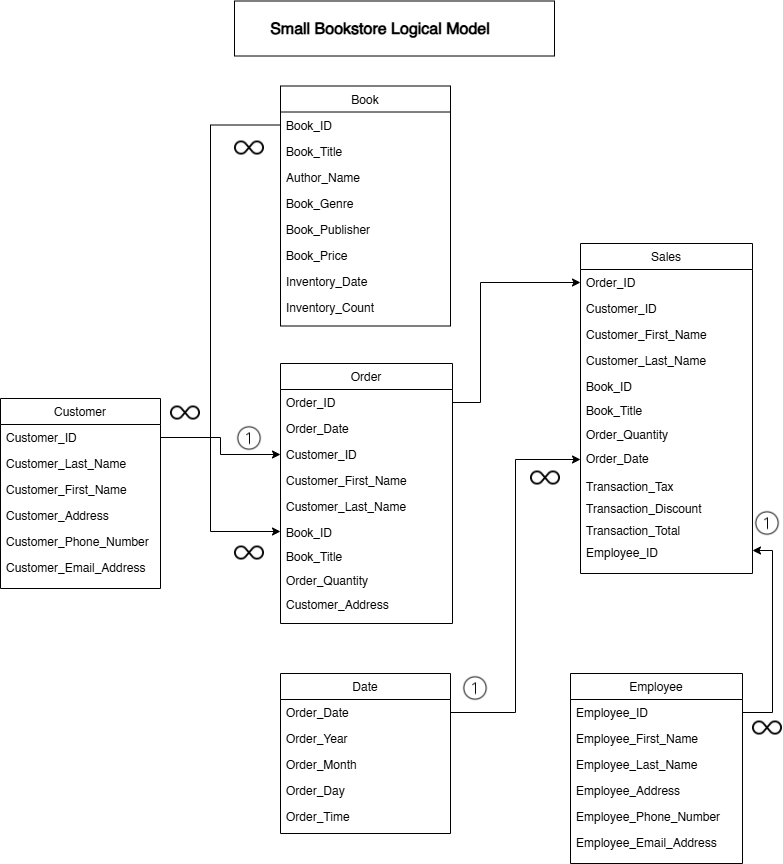

The diagram above was exported from draw.io. Its source (the exported page's mxGraphModel, read from the mxfile embedded in the PNG):
<mxGraphModel dx="1426" dy="783" grid="1" gridSize="10" guides="1" tooltips="1" connect="1" arrows="1" fold="1" page="1" pageScale="1" pageWidth="827" pageHeight="1169" math="0" shadow="0">
  <root>
    <mxCell id="WIyWlLk6GJQsqaUBKTNV-0" />
    <mxCell id="WIyWlLk6GJQsqaUBKTNV-1" parent="WIyWlLk6GJQsqaUBKTNV-0" />
    <mxCell id="jTsgFS6rOOrjFl4Mjh5w-1" value="" style="rounded=0;whiteSpace=wrap;html=1;" parent="WIyWlLk6GJQsqaUBKTNV-1" vertex="1">
      <mxGeometry x="254" y="17.5" width="320" height="55" as="geometry" />
    </mxCell>
    <mxCell id="zkfFHV4jXpPFQw0GAbJ--0" value="Book" style="swimlane;fontStyle=0;align=center;verticalAlign=top;childLayout=stackLayout;horizontal=1;startSize=26;horizontalStack=0;resizeParent=1;resizeLast=0;collapsible=1;marginBottom=0;rounded=0;shadow=0;strokeWidth=1;" parent="WIyWlLk6GJQsqaUBKTNV-1" vertex="1">
      <mxGeometry x="300" y="102.5" width="170" height="240" as="geometry">
        <mxRectangle x="230" y="140" width="160" height="26" as="alternateBounds" />
      </mxGeometry>
    </mxCell>
    <mxCell id="zkfFHV4jXpPFQw0GAbJ--1" value="Book_ID" style="text;align=left;verticalAlign=top;spacingLeft=4;spacingRight=4;overflow=hidden;rotatable=0;points=[[0,0.5],[1,0.5]];portConstraint=eastwest;" parent="zkfFHV4jXpPFQw0GAbJ--0" vertex="1">
      <mxGeometry y="26" width="170" height="26" as="geometry" />
    </mxCell>
    <mxCell id="zkfFHV4jXpPFQw0GAbJ--2" value="Book_Title" style="text;align=left;verticalAlign=top;spacingLeft=4;spacingRight=4;overflow=hidden;rotatable=0;points=[[0,0.5],[1,0.5]];portConstraint=eastwest;rounded=0;shadow=0;html=0;" parent="zkfFHV4jXpPFQw0GAbJ--0" vertex="1">
      <mxGeometry y="52" width="170" height="26" as="geometry" />
    </mxCell>
    <mxCell id="zkfFHV4jXpPFQw0GAbJ--3" value="Author_Name&#10;" style="text;align=left;verticalAlign=top;spacingLeft=4;spacingRight=4;overflow=hidden;rotatable=0;points=[[0,0.5],[1,0.5]];portConstraint=eastwest;rounded=0;shadow=0;html=0;" parent="zkfFHV4jXpPFQw0GAbJ--0" vertex="1">
      <mxGeometry y="78" width="170" height="26" as="geometry" />
    </mxCell>
    <mxCell id="jTsgFS6rOOrjFl4Mjh5w-15" value="Book_Genre" style="text;align=left;verticalAlign=top;spacingLeft=4;spacingRight=4;overflow=hidden;rotatable=0;points=[[0,0.5],[1,0.5]];portConstraint=eastwest;" parent="zkfFHV4jXpPFQw0GAbJ--0" vertex="1">
      <mxGeometry y="104" width="170" height="26" as="geometry" />
    </mxCell>
    <mxCell id="jTsgFS6rOOrjFl4Mjh5w-16" value="Book_Publisher" style="text;align=left;verticalAlign=top;spacingLeft=4;spacingRight=4;overflow=hidden;rotatable=0;points=[[0,0.5],[1,0.5]];portConstraint=eastwest;" parent="zkfFHV4jXpPFQw0GAbJ--0" vertex="1">
      <mxGeometry y="130" width="170" height="26" as="geometry" />
    </mxCell>
    <mxCell id="zkfFHV4jXpPFQw0GAbJ--5" value="Book_Price" style="text;align=left;verticalAlign=top;spacingLeft=4;spacingRight=4;overflow=hidden;rotatable=0;points=[[0,0.5],[1,0.5]];portConstraint=eastwest;" parent="zkfFHV4jXpPFQw0GAbJ--0" vertex="1">
      <mxGeometry y="156" width="170" height="26" as="geometry" />
    </mxCell>
    <mxCell id="jTsgFS6rOOrjFl4Mjh5w-17" value="Inventory_Date" style="text;align=left;verticalAlign=top;spacingLeft=4;spacingRight=4;overflow=hidden;rotatable=0;points=[[0,0.5],[1,0.5]];portConstraint=eastwest;" parent="zkfFHV4jXpPFQw0GAbJ--0" vertex="1">
      <mxGeometry y="182" width="170" height="26" as="geometry" />
    </mxCell>
    <mxCell id="w_68OCAsFupNeapgz9Ns-1" value="Inventory_Count" style="text;align=left;verticalAlign=top;spacingLeft=4;spacingRight=4;overflow=hidden;rotatable=0;points=[[0,0.5],[1,0.5]];portConstraint=eastwest;" vertex="1" parent="zkfFHV4jXpPFQw0GAbJ--0">
      <mxGeometry y="208" width="170" height="26" as="geometry" />
    </mxCell>
    <mxCell id="zkfFHV4jXpPFQw0GAbJ--6" value="Customer" style="swimlane;fontStyle=0;align=center;verticalAlign=top;childLayout=stackLayout;horizontal=1;startSize=26;horizontalStack=0;resizeParent=1;resizeLast=0;collapsible=1;marginBottom=0;rounded=0;shadow=0;strokeWidth=1;" parent="WIyWlLk6GJQsqaUBKTNV-1" vertex="1">
      <mxGeometry x="20" y="415" width="160" height="190" as="geometry">
        <mxRectangle x="130" y="380" width="160" height="26" as="alternateBounds" />
      </mxGeometry>
    </mxCell>
    <mxCell id="zkfFHV4jXpPFQw0GAbJ--7" value="Customer_ID" style="text;align=left;verticalAlign=top;spacingLeft=4;spacingRight=4;overflow=hidden;rotatable=0;points=[[0,0.5],[1,0.5]];portConstraint=eastwest;" parent="zkfFHV4jXpPFQw0GAbJ--6" vertex="1">
      <mxGeometry y="26" width="160" height="26" as="geometry" />
    </mxCell>
    <mxCell id="jTsgFS6rOOrjFl4Mjh5w-20" value="Customer_Last_Name&#10;" style="text;align=left;verticalAlign=top;spacingLeft=4;spacingRight=4;overflow=hidden;rotatable=0;points=[[0,0.5],[1,0.5]];portConstraint=eastwest;rounded=0;shadow=0;html=0;" parent="zkfFHV4jXpPFQw0GAbJ--6" vertex="1">
      <mxGeometry y="52" width="160" height="26" as="geometry" />
    </mxCell>
    <mxCell id="jTsgFS6rOOrjFl4Mjh5w-19" value="Customer_First_Name" style="text;align=left;verticalAlign=top;spacingLeft=4;spacingRight=4;overflow=hidden;rotatable=0;points=[[0,0.5],[1,0.5]];portConstraint=eastwest;rounded=0;shadow=0;html=0;" parent="zkfFHV4jXpPFQw0GAbJ--6" vertex="1">
      <mxGeometry y="78" width="160" height="26" as="geometry" />
    </mxCell>
    <mxCell id="jTsgFS6rOOrjFl4Mjh5w-24" value="Customer_Address" style="text;align=left;verticalAlign=top;spacingLeft=4;spacingRight=4;overflow=hidden;rotatable=0;points=[[0,0.5],[1,0.5]];portConstraint=eastwest;rounded=0;shadow=0;html=0;" parent="zkfFHV4jXpPFQw0GAbJ--6" vertex="1">
      <mxGeometry y="104" width="160" height="26" as="geometry" />
    </mxCell>
    <mxCell id="jTsgFS6rOOrjFl4Mjh5w-25" value="Customer_Phone_Number" style="text;align=left;verticalAlign=top;spacingLeft=4;spacingRight=4;overflow=hidden;rotatable=0;points=[[0,0.5],[1,0.5]];portConstraint=eastwest;rounded=0;shadow=0;html=0;" parent="zkfFHV4jXpPFQw0GAbJ--6" vertex="1">
      <mxGeometry y="130" width="160" height="26" as="geometry" />
    </mxCell>
    <mxCell id="jTsgFS6rOOrjFl4Mjh5w-26" value="Customer_Email_Address" style="text;align=left;verticalAlign=top;spacingLeft=4;spacingRight=4;overflow=hidden;rotatable=0;points=[[0,0.5],[1,0.5]];portConstraint=eastwest;rounded=0;shadow=0;html=0;" parent="zkfFHV4jXpPFQw0GAbJ--6" vertex="1">
      <mxGeometry y="156" width="160" height="26" as="geometry" />
    </mxCell>
    <mxCell id="zkfFHV4jXpPFQw0GAbJ--17" value="Employee" style="swimlane;fontStyle=0;align=center;verticalAlign=top;childLayout=stackLayout;horizontal=1;startSize=26;horizontalStack=0;resizeParent=1;resizeLast=0;collapsible=1;marginBottom=0;rounded=0;shadow=0;strokeWidth=1;" parent="WIyWlLk6GJQsqaUBKTNV-1" vertex="1">
      <mxGeometry x="590" y="690" width="172" height="190" as="geometry">
        <mxRectangle x="550" y="140" width="160" height="26" as="alternateBounds" />
      </mxGeometry>
    </mxCell>
    <mxCell id="zkfFHV4jXpPFQw0GAbJ--18" value="Employee_ID" style="text;align=left;verticalAlign=top;spacingLeft=4;spacingRight=4;overflow=hidden;rotatable=0;points=[[0,0.5],[1,0.5]];portConstraint=eastwest;" parent="zkfFHV4jXpPFQw0GAbJ--17" vertex="1">
      <mxGeometry y="26" width="172" height="26" as="geometry" />
    </mxCell>
    <mxCell id="zkfFHV4jXpPFQw0GAbJ--19" value="Employee_First_Name" style="text;align=left;verticalAlign=top;spacingLeft=4;spacingRight=4;overflow=hidden;rotatable=0;points=[[0,0.5],[1,0.5]];portConstraint=eastwest;rounded=0;shadow=0;html=0;" parent="zkfFHV4jXpPFQw0GAbJ--17" vertex="1">
      <mxGeometry y="52" width="172" height="26" as="geometry" />
    </mxCell>
    <mxCell id="zkfFHV4jXpPFQw0GAbJ--20" value="Employee_Last_Name" style="text;align=left;verticalAlign=top;spacingLeft=4;spacingRight=4;overflow=hidden;rotatable=0;points=[[0,0.5],[1,0.5]];portConstraint=eastwest;rounded=0;shadow=0;html=0;" parent="zkfFHV4jXpPFQw0GAbJ--17" vertex="1">
      <mxGeometry y="78" width="172" height="26" as="geometry" />
    </mxCell>
    <mxCell id="zkfFHV4jXpPFQw0GAbJ--21" value="Employee_Address" style="text;align=left;verticalAlign=top;spacingLeft=4;spacingRight=4;overflow=hidden;rotatable=0;points=[[0,0.5],[1,0.5]];portConstraint=eastwest;rounded=0;shadow=0;html=0;" parent="zkfFHV4jXpPFQw0GAbJ--17" vertex="1">
      <mxGeometry y="104" width="172" height="26" as="geometry" />
    </mxCell>
    <mxCell id="zkfFHV4jXpPFQw0GAbJ--22" value="Employee_Phone_Number" style="text;align=left;verticalAlign=top;spacingLeft=4;spacingRight=4;overflow=hidden;rotatable=0;points=[[0,0.5],[1,0.5]];portConstraint=eastwest;rounded=0;shadow=0;html=0;" parent="zkfFHV4jXpPFQw0GAbJ--17" vertex="1">
      <mxGeometry y="130" width="172" height="26" as="geometry" />
    </mxCell>
    <mxCell id="zkfFHV4jXpPFQw0GAbJ--24" value="Employee_Email_Address" style="text;align=left;verticalAlign=top;spacingLeft=4;spacingRight=4;overflow=hidden;rotatable=0;points=[[0,0.5],[1,0.5]];portConstraint=eastwest;" parent="zkfFHV4jXpPFQw0GAbJ--17" vertex="1">
      <mxGeometry y="156" width="172" height="26" as="geometry" />
    </mxCell>
    <mxCell id="jTsgFS6rOOrjFl4Mjh5w-0" value="&lt;font style=&quot;font-size: 16px;&quot;&gt;&lt;b&gt;Small Bookstore Logical Model&lt;/b&gt;&lt;/font&gt;" style="text;html=1;align=center;verticalAlign=middle;whiteSpace=wrap;rounded=0;" parent="WIyWlLk6GJQsqaUBKTNV-1" vertex="1">
      <mxGeometry x="240" y="30" width="320" height="30" as="geometry" />
    </mxCell>
    <mxCell id="jTsgFS6rOOrjFl4Mjh5w-2" value="Order" style="swimlane;fontStyle=0;align=center;verticalAlign=top;childLayout=stackLayout;horizontal=1;startSize=26;horizontalStack=0;resizeParent=1;resizeLast=0;collapsible=1;marginBottom=0;rounded=0;shadow=0;strokeWidth=1;" parent="WIyWlLk6GJQsqaUBKTNV-1" vertex="1">
      <mxGeometry x="300" y="380" width="172" height="260" as="geometry">
        <mxRectangle x="550" y="140" width="160" height="26" as="alternateBounds" />
      </mxGeometry>
    </mxCell>
    <mxCell id="jTsgFS6rOOrjFl4Mjh5w-3" value="Order_ID" style="text;align=left;verticalAlign=top;spacingLeft=4;spacingRight=4;overflow=hidden;rotatable=0;points=[[0,0.5],[1,0.5]];portConstraint=eastwest;" parent="jTsgFS6rOOrjFl4Mjh5w-2" vertex="1">
      <mxGeometry y="26" width="172" height="26" as="geometry" />
    </mxCell>
    <mxCell id="jTsgFS6rOOrjFl4Mjh5w-4" value="Order_Date" style="text;align=left;verticalAlign=top;spacingLeft=4;spacingRight=4;overflow=hidden;rotatable=0;points=[[0,0.5],[1,0.5]];portConstraint=eastwest;rounded=0;shadow=0;html=0;" parent="jTsgFS6rOOrjFl4Mjh5w-2" vertex="1">
      <mxGeometry y="52" width="172" height="26" as="geometry" />
    </mxCell>
    <mxCell id="jTsgFS6rOOrjFl4Mjh5w-5" value="Customer_ID" style="text;align=left;verticalAlign=top;spacingLeft=4;spacingRight=4;overflow=hidden;rotatable=0;points=[[0,0.5],[1,0.5]];portConstraint=eastwest;rounded=0;shadow=0;html=0;" parent="jTsgFS6rOOrjFl4Mjh5w-2" vertex="1">
      <mxGeometry y="78" width="172" height="26" as="geometry" />
    </mxCell>
    <mxCell id="jTsgFS6rOOrjFl4Mjh5w-6" value="Customer_First_Name" style="text;align=left;verticalAlign=top;spacingLeft=4;spacingRight=4;overflow=hidden;rotatable=0;points=[[0,0.5],[1,0.5]];portConstraint=eastwest;rounded=0;shadow=0;html=0;" parent="jTsgFS6rOOrjFl4Mjh5w-2" vertex="1">
      <mxGeometry y="104" width="172" height="26" as="geometry" />
    </mxCell>
    <mxCell id="jTsgFS6rOOrjFl4Mjh5w-7" value="Customer_Last_Name&#10;" style="text;align=left;verticalAlign=top;spacingLeft=4;spacingRight=4;overflow=hidden;rotatable=0;points=[[0,0.5],[1,0.5]];portConstraint=eastwest;rounded=0;shadow=0;html=0;" parent="jTsgFS6rOOrjFl4Mjh5w-2" vertex="1">
      <mxGeometry y="130" width="172" height="26" as="geometry" />
    </mxCell>
    <mxCell id="jTsgFS6rOOrjFl4Mjh5w-8" value="Book_ID" style="text;align=left;verticalAlign=top;spacingLeft=4;spacingRight=4;overflow=hidden;rotatable=0;points=[[0,0.5],[1,0.5]];portConstraint=eastwest;" parent="jTsgFS6rOOrjFl4Mjh5w-2" vertex="1">
      <mxGeometry y="156" width="172" height="24" as="geometry" />
    </mxCell>
    <mxCell id="jTsgFS6rOOrjFl4Mjh5w-9" value="Book_Title" style="text;align=left;verticalAlign=top;spacingLeft=4;spacingRight=4;overflow=hidden;rotatable=0;points=[[0,0.5],[1,0.5]];portConstraint=eastwest;" parent="jTsgFS6rOOrjFl4Mjh5w-2" vertex="1">
      <mxGeometry y="180" width="172" height="24" as="geometry" />
    </mxCell>
    <mxCell id="jTsgFS6rOOrjFl4Mjh5w-10" value="Order_Quantity" style="text;align=left;verticalAlign=top;spacingLeft=4;spacingRight=4;overflow=hidden;rotatable=0;points=[[0,0.5],[1,0.5]];portConstraint=eastwest;" parent="jTsgFS6rOOrjFl4Mjh5w-2" vertex="1">
      <mxGeometry y="204" width="172" height="24" as="geometry" />
    </mxCell>
    <mxCell id="w_68OCAsFupNeapgz9Ns-0" value="Customer_Address" style="text;align=left;verticalAlign=top;spacingLeft=4;spacingRight=4;overflow=hidden;rotatable=0;points=[[0,0.5],[1,0.5]];portConstraint=eastwest;" vertex="1" parent="jTsgFS6rOOrjFl4Mjh5w-2">
      <mxGeometry y="228" width="172" height="24" as="geometry" />
    </mxCell>
    <mxCell id="jTsgFS6rOOrjFl4Mjh5w-27" value="Sales" style="swimlane;fontStyle=0;align=center;verticalAlign=top;childLayout=stackLayout;horizontal=1;startSize=26;horizontalStack=0;resizeParent=1;resizeLast=0;collapsible=1;marginBottom=0;rounded=0;shadow=0;strokeWidth=1;" parent="WIyWlLk6GJQsqaUBKTNV-1" vertex="1">
      <mxGeometry x="600" y="260" width="172" height="330" as="geometry">
        <mxRectangle x="550" y="140" width="160" height="26" as="alternateBounds" />
      </mxGeometry>
    </mxCell>
    <mxCell id="jTsgFS6rOOrjFl4Mjh5w-28" value="Order_ID" style="text;align=left;verticalAlign=top;spacingLeft=4;spacingRight=4;overflow=hidden;rotatable=0;points=[[0,0.5],[1,0.5]];portConstraint=eastwest;" parent="jTsgFS6rOOrjFl4Mjh5w-27" vertex="1">
      <mxGeometry y="26" width="172" height="26" as="geometry" />
    </mxCell>
    <mxCell id="jTsgFS6rOOrjFl4Mjh5w-29" value="Customer_ID" style="text;align=left;verticalAlign=top;spacingLeft=4;spacingRight=4;overflow=hidden;rotatable=0;points=[[0,0.5],[1,0.5]];portConstraint=eastwest;rounded=0;shadow=0;html=0;" parent="jTsgFS6rOOrjFl4Mjh5w-27" vertex="1">
      <mxGeometry y="52" width="172" height="26" as="geometry" />
    </mxCell>
    <mxCell id="jTsgFS6rOOrjFl4Mjh5w-31" value="Customer_First_Name" style="text;align=left;verticalAlign=top;spacingLeft=4;spacingRight=4;overflow=hidden;rotatable=0;points=[[0,0.5],[1,0.5]];portConstraint=eastwest;rounded=0;shadow=0;html=0;" parent="jTsgFS6rOOrjFl4Mjh5w-27" vertex="1">
      <mxGeometry y="78" width="172" height="26" as="geometry" />
    </mxCell>
    <mxCell id="jTsgFS6rOOrjFl4Mjh5w-32" value="Customer_Last_Name&#10;" style="text;align=left;verticalAlign=top;spacingLeft=4;spacingRight=4;overflow=hidden;rotatable=0;points=[[0,0.5],[1,0.5]];portConstraint=eastwest;rounded=0;shadow=0;html=0;" parent="jTsgFS6rOOrjFl4Mjh5w-27" vertex="1">
      <mxGeometry y="104" width="172" height="26" as="geometry" />
    </mxCell>
    <mxCell id="jTsgFS6rOOrjFl4Mjh5w-33" value="Book_ID" style="text;align=left;verticalAlign=top;spacingLeft=4;spacingRight=4;overflow=hidden;rotatable=0;points=[[0,0.5],[1,0.5]];portConstraint=eastwest;" parent="jTsgFS6rOOrjFl4Mjh5w-27" vertex="1">
      <mxGeometry y="130" width="172" height="24" as="geometry" />
    </mxCell>
    <mxCell id="jTsgFS6rOOrjFl4Mjh5w-34" value="Book_Title" style="text;align=left;verticalAlign=top;spacingLeft=4;spacingRight=4;overflow=hidden;rotatable=0;points=[[0,0.5],[1,0.5]];portConstraint=eastwest;" parent="jTsgFS6rOOrjFl4Mjh5w-27" vertex="1">
      <mxGeometry y="154" width="172" height="24" as="geometry" />
    </mxCell>
    <mxCell id="jTsgFS6rOOrjFl4Mjh5w-35" value="Order_Quantity" style="text;align=left;verticalAlign=top;spacingLeft=4;spacingRight=4;overflow=hidden;rotatable=0;points=[[0,0.5],[1,0.5]];portConstraint=eastwest;" parent="jTsgFS6rOOrjFl4Mjh5w-27" vertex="1">
      <mxGeometry y="178" width="172" height="24" as="geometry" />
    </mxCell>
    <mxCell id="jTsgFS6rOOrjFl4Mjh5w-30" value="Order_Date" style="text;align=left;verticalAlign=top;spacingLeft=4;spacingRight=4;overflow=hidden;rotatable=0;points=[[0,0.5],[1,0.5]];portConstraint=eastwest;rounded=0;shadow=0;html=0;" parent="jTsgFS6rOOrjFl4Mjh5w-27" vertex="1">
      <mxGeometry y="202" width="172" height="28" as="geometry" />
    </mxCell>
    <mxCell id="jTsgFS6rOOrjFl4Mjh5w-37" value="Transaction_Tax" style="text;align=left;verticalAlign=top;spacingLeft=4;spacingRight=4;overflow=hidden;rotatable=0;points=[[0,0.5],[1,0.5]];portConstraint=eastwest;rounded=0;shadow=0;html=0;" parent="jTsgFS6rOOrjFl4Mjh5w-27" vertex="1">
      <mxGeometry y="230" width="172" height="22" as="geometry" />
    </mxCell>
    <mxCell id="jTsgFS6rOOrjFl4Mjh5w-38" value="Transaction_Discount" style="text;align=left;verticalAlign=top;spacingLeft=4;spacingRight=4;overflow=hidden;rotatable=0;points=[[0,0.5],[1,0.5]];portConstraint=eastwest;rounded=0;shadow=0;html=0;" parent="jTsgFS6rOOrjFl4Mjh5w-27" vertex="1">
      <mxGeometry y="252" width="172" height="22" as="geometry" />
    </mxCell>
    <mxCell id="jTsgFS6rOOrjFl4Mjh5w-39" value="Transaction_Total" style="text;align=left;verticalAlign=top;spacingLeft=4;spacingRight=4;overflow=hidden;rotatable=0;points=[[0,0.5],[1,0.5]];portConstraint=eastwest;rounded=0;shadow=0;html=0;" parent="jTsgFS6rOOrjFl4Mjh5w-27" vertex="1">
      <mxGeometry y="274" width="172" height="22" as="geometry" />
    </mxCell>
    <mxCell id="jTsgFS6rOOrjFl4Mjh5w-40" value="Employee_ID" style="text;align=left;verticalAlign=top;spacingLeft=4;spacingRight=4;overflow=hidden;rotatable=0;points=[[0,0.5],[1,0.5]];portConstraint=eastwest;rounded=0;shadow=0;html=0;" parent="jTsgFS6rOOrjFl4Mjh5w-27" vertex="1">
      <mxGeometry y="296" width="172" height="22" as="geometry" />
    </mxCell>
    <mxCell id="jTsgFS6rOOrjFl4Mjh5w-41" value="Date" style="swimlane;fontStyle=0;align=center;verticalAlign=top;childLayout=stackLayout;horizontal=1;startSize=26;horizontalStack=0;resizeParent=1;resizeLast=0;collapsible=1;marginBottom=0;rounded=0;shadow=0;strokeWidth=1;" parent="WIyWlLk6GJQsqaUBKTNV-1" vertex="1">
      <mxGeometry x="300" y="690" width="170" height="160" as="geometry">
        <mxRectangle x="230" y="140" width="160" height="26" as="alternateBounds" />
      </mxGeometry>
    </mxCell>
    <mxCell id="jTsgFS6rOOrjFl4Mjh5w-42" value="Order_Date" style="text;align=left;verticalAlign=top;spacingLeft=4;spacingRight=4;overflow=hidden;rotatable=0;points=[[0,0.5],[1,0.5]];portConstraint=eastwest;" parent="jTsgFS6rOOrjFl4Mjh5w-41" vertex="1">
      <mxGeometry y="26" width="170" height="26" as="geometry" />
    </mxCell>
    <mxCell id="jTsgFS6rOOrjFl4Mjh5w-43" value="Order_Year" style="text;align=left;verticalAlign=top;spacingLeft=4;spacingRight=4;overflow=hidden;rotatable=0;points=[[0,0.5],[1,0.5]];portConstraint=eastwest;rounded=0;shadow=0;html=0;" parent="jTsgFS6rOOrjFl4Mjh5w-41" vertex="1">
      <mxGeometry y="52" width="170" height="26" as="geometry" />
    </mxCell>
    <mxCell id="jTsgFS6rOOrjFl4Mjh5w-44" value="Order_Month" style="text;align=left;verticalAlign=top;spacingLeft=4;spacingRight=4;overflow=hidden;rotatable=0;points=[[0,0.5],[1,0.5]];portConstraint=eastwest;rounded=0;shadow=0;html=0;" parent="jTsgFS6rOOrjFl4Mjh5w-41" vertex="1">
      <mxGeometry y="78" width="170" height="26" as="geometry" />
    </mxCell>
    <mxCell id="jTsgFS6rOOrjFl4Mjh5w-45" value="Order_Day" style="text;align=left;verticalAlign=top;spacingLeft=4;spacingRight=4;overflow=hidden;rotatable=0;points=[[0,0.5],[1,0.5]];portConstraint=eastwest;" parent="jTsgFS6rOOrjFl4Mjh5w-41" vertex="1">
      <mxGeometry y="104" width="170" height="26" as="geometry" />
    </mxCell>
    <mxCell id="jTsgFS6rOOrjFl4Mjh5w-46" value="Order_Time" style="text;align=left;verticalAlign=top;spacingLeft=4;spacingRight=4;overflow=hidden;rotatable=0;points=[[0,0.5],[1,0.5]];portConstraint=eastwest;" parent="jTsgFS6rOOrjFl4Mjh5w-41" vertex="1">
      <mxGeometry y="130" width="170" height="26" as="geometry" />
    </mxCell>
    <mxCell id="w_68OCAsFupNeapgz9Ns-7" value="" style="shape=image;html=1;verticalAlign=top;verticalLabelPosition=bottom;labelBackgroundColor=#ffffff;imageAspect=0;aspect=fixed;image=https://cdn0.iconfinder.com/data/icons/phosphor-thin-vol-3/256/number-circle-one-thin-128.png" vertex="1" parent="WIyWlLk6GJQsqaUBKTNV-1">
      <mxGeometry x="480" y="690" width="30" height="30" as="geometry" />
    </mxCell>
    <mxCell id="w_68OCAsFupNeapgz9Ns-23" style="edgeStyle=orthogonalEdgeStyle;rounded=0;orthogonalLoop=1;jettySize=auto;html=1;exitX=1;exitY=0.5;exitDx=0;exitDy=0;entryX=0;entryY=0.5;entryDx=0;entryDy=0;" edge="1" parent="WIyWlLk6GJQsqaUBKTNV-1" source="zkfFHV4jXpPFQw0GAbJ--7" target="jTsgFS6rOOrjFl4Mjh5w-5">
      <mxGeometry relative="1" as="geometry" />
    </mxCell>
    <mxCell id="w_68OCAsFupNeapgz9Ns-25" style="edgeStyle=orthogonalEdgeStyle;rounded=0;orthogonalLoop=1;jettySize=auto;html=1;exitX=1;exitY=0.5;exitDx=0;exitDy=0;" edge="1" parent="WIyWlLk6GJQsqaUBKTNV-1" source="jTsgFS6rOOrjFl4Mjh5w-42" target="jTsgFS6rOOrjFl4Mjh5w-30">
      <mxGeometry relative="1" as="geometry" />
    </mxCell>
    <mxCell id="w_68OCAsFupNeapgz9Ns-26" style="edgeStyle=orthogonalEdgeStyle;rounded=0;orthogonalLoop=1;jettySize=auto;html=1;exitX=1;exitY=0.5;exitDx=0;exitDy=0;entryX=1;entryY=0.5;entryDx=0;entryDy=0;" edge="1" parent="WIyWlLk6GJQsqaUBKTNV-1" source="zkfFHV4jXpPFQw0GAbJ--18" target="jTsgFS6rOOrjFl4Mjh5w-40">
      <mxGeometry relative="1" as="geometry" />
    </mxCell>
    <mxCell id="w_68OCAsFupNeapgz9Ns-27" style="edgeStyle=orthogonalEdgeStyle;rounded=0;orthogonalLoop=1;jettySize=auto;html=1;exitX=1;exitY=0.5;exitDx=0;exitDy=0;entryX=0;entryY=0.5;entryDx=0;entryDy=0;" edge="1" parent="WIyWlLk6GJQsqaUBKTNV-1" source="jTsgFS6rOOrjFl4Mjh5w-3" target="jTsgFS6rOOrjFl4Mjh5w-28">
      <mxGeometry relative="1" as="geometry">
        <Array as="points">
          <mxPoint x="500" y="419" />
          <mxPoint x="500" y="299" />
        </Array>
      </mxGeometry>
    </mxCell>
    <mxCell id="w_68OCAsFupNeapgz9Ns-28" style="edgeStyle=orthogonalEdgeStyle;rounded=0;orthogonalLoop=1;jettySize=auto;html=1;exitX=0;exitY=0.5;exitDx=0;exitDy=0;entryX=0;entryY=0.5;entryDx=0;entryDy=0;" edge="1" parent="WIyWlLk6GJQsqaUBKTNV-1" source="zkfFHV4jXpPFQw0GAbJ--1" target="jTsgFS6rOOrjFl4Mjh5w-8">
      <mxGeometry relative="1" as="geometry">
        <Array as="points">
          <mxPoint x="230" y="142" />
          <mxPoint x="230" y="548" />
        </Array>
      </mxGeometry>
    </mxCell>
    <mxCell id="w_68OCAsFupNeapgz9Ns-29" value="" style="shape=image;html=1;verticalAlign=top;verticalLabelPosition=bottom;labelBackgroundColor=#ffffff;imageAspect=0;aspect=fixed;image=https://cdn0.iconfinder.com/data/icons/phosphor-thin-vol-3/256/number-circle-one-thin-128.png" vertex="1" parent="WIyWlLk6GJQsqaUBKTNV-1">
      <mxGeometry x="772" y="525" width="30" height="30" as="geometry" />
    </mxCell>
    <mxCell id="w_68OCAsFupNeapgz9Ns-30" value="" style="shape=image;html=1;verticalAlign=top;verticalLabelPosition=bottom;labelBackgroundColor=#ffffff;imageAspect=0;aspect=fixed;image=https://cdn1.iconfinder.com/data/icons/bootstrap-vol-3/16/infinity-128.png" vertex="1" parent="WIyWlLk6GJQsqaUBKTNV-1">
      <mxGeometry x="772" y="730" width="30" height="30" as="geometry" />
    </mxCell>
    <mxCell id="w_68OCAsFupNeapgz9Ns-31" value="" style="shape=image;html=1;verticalAlign=top;verticalLabelPosition=bottom;labelBackgroundColor=#ffffff;imageAspect=0;aspect=fixed;image=https://cdn0.iconfinder.com/data/icons/phosphor-thin-vol-3/256/number-circle-one-thin-128.png" vertex="1" parent="WIyWlLk6GJQsqaUBKTNV-1">
      <mxGeometry x="254" y="440" width="30" height="30" as="geometry" />
    </mxCell>
    <mxCell id="w_68OCAsFupNeapgz9Ns-32" value="" style="shape=image;html=1;verticalAlign=top;verticalLabelPosition=bottom;labelBackgroundColor=#ffffff;imageAspect=0;aspect=fixed;image=https://cdn1.iconfinder.com/data/icons/bootstrap-vol-3/16/infinity-128.png" vertex="1" parent="WIyWlLk6GJQsqaUBKTNV-1">
      <mxGeometry x="254" y="150" width="30" height="30" as="geometry" />
    </mxCell>
    <mxCell id="w_68OCAsFupNeapgz9Ns-33" value="" style="shape=image;html=1;verticalAlign=top;verticalLabelPosition=bottom;labelBackgroundColor=#ffffff;imageAspect=0;aspect=fixed;image=https://cdn1.iconfinder.com/data/icons/bootstrap-vol-3/16/infinity-128.png" vertex="1" parent="WIyWlLk6GJQsqaUBKTNV-1">
      <mxGeometry x="254" y="555" width="30" height="30" as="geometry" />
    </mxCell>
    <mxCell id="w_68OCAsFupNeapgz9Ns-34" value="" style="shape=image;html=1;verticalAlign=top;verticalLabelPosition=bottom;labelBackgroundColor=#ffffff;imageAspect=0;aspect=fixed;image=https://cdn1.iconfinder.com/data/icons/bootstrap-vol-3/16/infinity-128.png" vertex="1" parent="WIyWlLk6GJQsqaUBKTNV-1">
      <mxGeometry x="190" y="415" width="30" height="30" as="geometry" />
    </mxCell>
    <mxCell id="w_68OCAsFupNeapgz9Ns-35" value="" style="shape=image;html=1;verticalAlign=top;verticalLabelPosition=bottom;labelBackgroundColor=#ffffff;imageAspect=0;aspect=fixed;image=https://cdn1.iconfinder.com/data/icons/bootstrap-vol-3/16/infinity-128.png" vertex="1" parent="WIyWlLk6GJQsqaUBKTNV-1">
      <mxGeometry x="550" y="480" width="30" height="30" as="geometry" />
    </mxCell>
  </root>
</mxGraphModel>